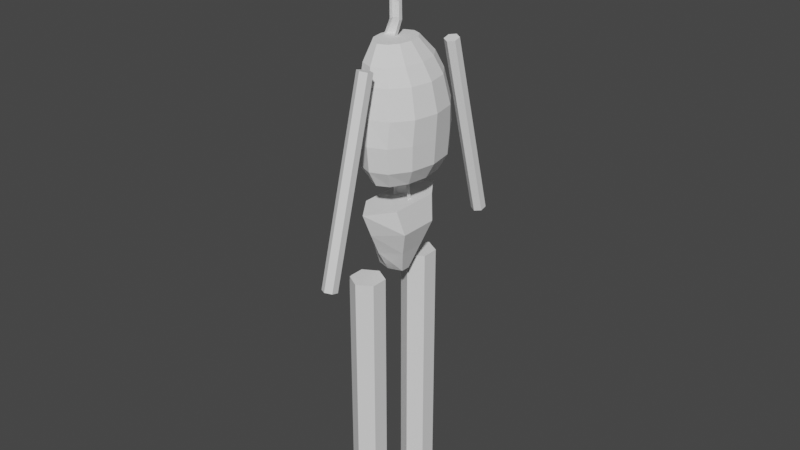 # Source: skeleton.blend  (saved by Blender 3.3.6; exported with 4.5.12 LTS)
import bpy
from mathutils import Matrix  # noqa: F401  (used for matrix-valued properties, if any)

bpy.ops.wm.read_factory_settings(use_empty=True)
scene = bpy.context.scene
scene.name = 'Scene'

# ---- collections
col_collection = bpy.data.collections.new('Collection'); scene.collection.children.link(col_collection)

# ---- world
world_world = bpy.data.worlds.new('World'); scene.world = world_world
world_world.use_nodes = True; world_world.node_tree.nodes.clear()
_N = world_world.node_tree.nodes; _L = world_world.node_tree.links
n0 = _N.new('ShaderNodeOutputWorld'); n0.name = 'World Output'; n0.location = (300, 300)
n1 = _N.new('ShaderNodeBackground'); n1.name = 'Background'; n1.location = (10, 300)
n1.inputs[0].default_value = (0.05088, 0.05088, 0.05088, 1.0)
_L.new(n1.outputs[0], n0.inputs[0])
n0.is_active_output = True
world_world.color = (0.05088, 0.05088, 0.05088)
world_world.use_sun_shadow = False
world_world.sun_shadow_jitter_overblur = 0.0

# ---- meshes
me_cylinder_002 = bpy.data.meshes.new('Cylinder.002')
me_cylinder_002.from_pydata([(-0.05125, 0.5216, -0.5388), (-0.1999, 0.3149, 1.0), (0.09339, 0.4517, -0.5388), (-0.09262, 0.2727, 1.0), (0.1993, 0.2608, -0.5388), (-0.01411, 0.1574, 1.0), (0.238, -2.198e-08, -0.5388), (0.01462, -2.21e-09, 1.0), (0.1993, -0.2608, -0.5388), (-0.01411, -0.1574, 1.0), (0.09339, -0.4517, -0.5388), (-0.09262, -0.2727, 1.0), (-0.05125, -0.5216, -0.5388), (-0.1999, -0.3149, 1.0), (-0.1959, -0.4517, -0.5388), (-0.3071, -0.2727, 1.0), (-0.3018, -0.2608, -0.5388), (-0.3856, -0.1574, 1.0), (-0.3405, -2.198e-08, -0.5388), (-0.4143, -2.21e-09, 1.0), (-0.3018, 0.2608, -0.5388), (-0.3856, 0.1574, 1.0), (-0.1959, 0.4517, -0.5388), (-0.3071, 0.2727, 1.0), (-0.06149, 0.6254, -0.3438), (-0.06662, 0.6133, 0.2612), (-0.1025, 0.5487, 0.6048), (-0.1486, 0.4846, 0.7999), (0.01522, 0.4196, 0.7999), (0.09865, 0.4752, 0.6048), (0.1588, 0.5312, 0.2612), (0.1429, 0.5416, -0.3438), (0.1351, 0.2423, 0.7999), (0.2459, 0.2744, 0.6048), (0.3238, 0.3067, 0.2612), (0.2926, 0.3127, -0.3438), (0.179, -4.704e-09, 0.7999), (0.2998, -2.012e-09, 0.6048), (0.3841, -3.129e-09, 0.2612), (0.3474, -6.468e-09, -0.3438), (0.1351, -0.2423, 0.7999), (0.2459, -0.2744, 0.6048), (0.3238, -0.3067, 0.2612), (0.2926, -0.3127, -0.3438), (0.01522, -0.4196, 0.7999), (0.09865, -0.4752, 0.6048), (0.1588, -0.5312, 0.2612), (0.1429, -0.5416, -0.3438), (-0.1486, -0.4846, 0.7999), (-0.1025, -0.5487, 0.6048), (-0.06662, -0.6133, 0.2612), (-0.06149, -0.6254, -0.3438), (-0.3124, -0.4196, 0.7999), (-0.3036, -0.4752, 0.6048), (-0.292, -0.5312, 0.2612), (-0.2659, -0.5416, -0.3438), (-0.4324, -0.2423, 0.7999), (-0.4509, -0.2744, 0.6048), (-0.457, -0.3067, 0.2612), (-0.4156, -0.3127, -0.3438), (-0.4763, -4.704e-09, 0.7999), (-0.5048, -2.012e-09, 0.6048), (-0.5174, -3.129e-09, 0.2612), (-0.4704, -6.468e-09, -0.3438), (-0.4324, 0.2423, 0.7999), (-0.4509, 0.2744, 0.6048), (-0.457, 0.3067, 0.2612), (-0.4156, 0.3127, -0.3438), (-0.3124, 0.4196, 0.7999), (-0.3036, 0.4752, 0.6048), (-0.292, 0.5312, 0.2612), (-0.2659, 0.5416, -0.3438), (-0.06406, 0.6521, -0.04128), (0.1509, 0.5648, -0.04128), (0.3082, 0.3261, -0.04128), (0.3658, -5.052e-09, -0.04128), (0.3082, -0.3261, -0.04128), (0.1509, -0.5648, -0.04128), (-0.06406, -0.6521, -0.04128), (-0.279, -0.5648, -0.04128), (-0.4363, -0.3261, -0.04128), (-0.4939, -5.052e-09, -0.04128), (-0.4363, 0.3261, -0.04128), (-0.279, 0.5648, -0.04128)], [], [(27, 1, 3, 28), (28, 3, 5, 32), (32, 5, 7, 36), (36, 7, 9, 40), (40, 9, 11, 44), (44, 11, 13, 48), (48, 13, 15, 52), (52, 15, 17, 56), (56, 17, 19, 60), (60, 19, 21, 64), (3, 1, 23, 21, 19, 17, 15, 13, 11, 9, 7, 5), (64, 21, 23, 68), (68, 23, 1, 27), (0, 2, 4, 6, 8, 10, 12, 14, 16, 18, 20, 22), (22, 71, 24, 0), (83, 70, 25, 72), (70, 69, 26, 25), (69, 68, 27, 26), (20, 67, 71, 22), (82, 66, 70, 83), (66, 65, 69, 70), (65, 64, 68, 69), (18, 63, 67, 20), (81, 62, 66, 82), (62, 61, 65, 66), (61, 60, 64, 65), (16, 59, 63, 18), (80, 58, 62, 81), (58, 57, 61, 62), (57, 56, 60, 61), (14, 55, 59, 16), (79, 54, 58, 80), (54, 53, 57, 58), (53, 52, 56, 57), (12, 51, 55, 14), (78, 50, 54, 79), (50, 49, 53, 54), (49, 48, 52, 53), (10, 47, 51, 12), (77, 46, 50, 78), (46, 45, 49, 50), (45, 44, 48, 49), (8, 43, 47, 10), (76, 42, 46, 77), (42, 41, 45, 46), (41, 40, 44, 45), (6, 39, 43, 8), (75, 38, 42, 76), (38, 37, 41, 42), (37, 36, 40, 41), (4, 35, 39, 6), (74, 34, 38, 75), (34, 33, 37, 38), (33, 32, 36, 37), (2, 31, 35, 4), (73, 30, 34, 74), (30, 29, 33, 34), (29, 28, 32, 33), (0, 24, 31, 2), (72, 25, 30, 73), (25, 26, 29, 30), (26, 27, 28, 29), (66, 70, 25, 30, 34, 38, 42, 46, 50, 54, 58, 62), (24, 72, 73, 31), (31, 73, 74, 35), (35, 74, 75, 39), (39, 75, 76, 43), (43, 76, 77, 47), (47, 77, 78, 51), (51, 78, 79, 55), (55, 79, 80, 59), (59, 80, 81, 63), (63, 81, 82, 67), (67, 82, 83, 71), (71, 83, 72, 24)])
_uv = me_cylinder_002.uv_layers.new(name='UVMap')
_uv.uv.foreach_set('vector', [1.0, 0.9, 1.0, 1.0, 0.9167, 1.0, 0.9167, 0.9, 0.9167, 0.9, 0.9167, 1.0, 0.8333, 1.0, 0.8333, 0.9, 0.8333, 0.9, 0.8333, 1.0, 0.75, 1.0, 0.75, 0.9, 0.75, 0.9, 0.75, 1.0, 0.6667, 1.0, 0.6667, 0.9, 0.6667, 0.9, 0.6667, 1.0, 0.5833, 1.0, 0.5833, 0.9, 0.5833, 0.9, 0.5833, 1.0, 0.5, 1.0, 0.5, 0.9, 0.5, 0.9, 0.5, 1.0, 0.4167, 1.0, 0.4167, 0.9, 0.4167, 0.9, 0.4167, 1.0, 0.3333, 1.0, 0.3333, 0.9, 0.3333, 0.9, 0.3333, 1.0, 0.25, 1.0, 0.25, 0.9, 0.25, 0.9, 0.25, 1.0, 0.1667, 1.0, 0.1667, 0.9, 0.37, 0.4578, 0.25, 0.49, 0.13, 0.4578, 0.04215, 0.37, 0.01, 0.25, 0.04215, 0.13, 0.13, 0.04215, 0.25, 0.01, 0.37, 0.04215, 0.4578, 0.13, 0.49, 0.25, 0.4578, 0.37, 0.1667, 0.9, 0.1667, 1.0, 0.08333, 1.0, 0.08333, 0.9, 0.08333, 0.9, 0.08333, 1.0, 7.451e-08, 1.0, 7.451e-08, 0.9, 0.75, 0.49, 0.87, 0.4578, 0.9578, 0.37, 0.99, 0.25, 0.9578, 0.13, 0.87, 0.04215, 0.75, 0.01, 0.63, 0.04215, 0.5422, 0.13, 0.51, 0.25, 0.5422, 0.37, 0.63, 0.4578, 0.08333, 0.5, 0.08333, 0.6, 7.451e-08, 0.6, 7.451e-08, 0.5, 0.08333, 0.65, 0.08333, 0.7, 7.451e-08, 0.7, 7.451e-08, 0.65, 0.08333, 0.7, 0.08333, 0.8, 7.451e-08, 0.8, 7.451e-08, 0.7, 0.08333, 0.8, 0.08333, 0.9, 7.451e-08, 0.9, 7.451e-08, 0.8, 0.1667, 0.5, 0.1667, 0.6, 0.08333, 0.6, 0.08333, 0.5, 0.1667, 0.65, 0.1667, 0.7, 0.08333, 0.7, 0.08333, 0.65, 0.1667, 0.7, 0.1667, 0.8, 0.08333, 0.8, 0.08333, 0.7, 0.1667, 0.8, 0.1667, 0.9, 0.08333, 0.9, 0.08333, 0.8, 0.25, 0.5, 0.25, 0.6, 0.1667, 0.6, 0.1667, 0.5, 0.25, 0.65, 0.25, 0.7, 0.1667, 0.7, 0.1667, 0.65, 0.25, 0.7, 0.25, 0.8, 0.1667, 0.8, 0.1667, 0.7, 0.25, 0.8, 0.25, 0.9, 0.1667, 0.9, 0.1667, 0.8, 0.3333, 0.5, 0.3333, 0.6, 0.25, 0.6, 0.25, 0.5, 0.3333, 0.65, 0.3333, 0.7, 0.25, 0.7, 0.25, 0.65, 0.3333, 0.7, 0.3333, 0.8, 0.25, 0.8, 0.25, 0.7, 0.3333, 0.8, 0.3333, 0.9, 0.25, 0.9, 0.25, 0.8, 0.4167, 0.5, 0.4167, 0.6, 0.3333, 0.6, 0.3333, 0.5, 0.4167, 0.65, 0.4167, 0.7, 0.3333, 0.7, 0.3333, 0.65, 0.4167, 0.7, 0.4167, 0.8, 0.3333, 0.8, 0.3333, 0.7, 0.4167, 0.8, 0.4167, 0.9, 0.3333, 0.9, 0.3333, 0.8, 0.5, 0.5, 0.5, 0.6, 0.4167, 0.6, 0.4167, 0.5, 0.5, 0.65, 0.5, 0.7, 0.4167, 0.7, 0.4167, 0.65, 0.5, 0.7, 0.5, 0.8, 0.4167, 0.8, 0.4167, 0.7, 0.5, 0.8, 0.5, 0.9, 0.4167, 0.9, 0.4167, 0.8, 0.5833, 0.5, 0.5833, 0.6, 0.5, 0.6, 0.5, 0.5, 0.5833, 0.65, 0.5833, 0.7, 0.5, 0.7, 0.5, 0.65, 0.5833, 0.7, 0.5833, 0.8, 0.5, 0.8, 0.5, 0.7, 0.5833, 0.8, 0.5833, 0.9, 0.5, 0.9, 0.5, 0.8, 0.6667, 0.5, 0.6667, 0.6, 0.5833, 0.6, 0.5833, 0.5, 0.6667, 0.65, 0.6667, 0.7, 0.5833, 0.7, 0.5833, 0.65, 0.6667, 0.7, 0.6667, 0.8, 0.5833, 0.8, 0.5833, 0.7, 0.6667, 0.8, 0.6667, 0.9, 0.5833, 0.9, 0.5833, 0.8, 0.75, 0.5, 0.75, 0.6, 0.6667, 0.6, 0.6667, 0.5, 0.75, 0.65, 0.75, 0.7, 0.6667, 0.7, 0.6667, 0.65, 0.75, 0.7, 0.75, 0.8, 0.6667, 0.8, 0.6667, 0.7, 0.75, 0.8, 0.75, 0.9, 0.6667, 0.9, 0.6667, 0.8, 0.8333, 0.5, 0.8333, 0.6, 0.75, 0.6, 0.75, 0.5, 0.8333, 0.65, 0.8333, 0.7, 0.75, 0.7, 0.75, 0.65, 0.8333, 0.7, 0.8333, 0.8, 0.75, 0.8, 0.75, 0.7, 0.8333, 0.8, 0.8333, 0.9, 0.75, 0.9, 0.75, 0.8, 0.9167, 0.5, 0.9167, 0.6, 0.8333, 0.6, 0.8333, 0.5, 0.9167, 0.65, 0.9167, 0.7, 0.8333, 0.7, 0.8333, 0.65, 0.9167, 0.7, 0.9167, 0.8, 0.8333, 0.8, 0.8333, 0.7, 0.9167, 0.8, 0.9167, 0.9, 0.8333, 0.9, 0.8333, 0.8, 1.0, 0.5, 1.0, 0.6, 0.9167, 0.6, 0.9167, 0.5, 1.0, 0.65, 1.0, 0.7, 0.9167, 0.7, 0.9167, 0.65, 1.0, 0.7, 1.0, 0.8, 0.9167, 0.8, 0.9167, 0.7, 1.0, 0.8, 1.0, 0.9, 0.9167, 0.9, 0.9167, 0.8, 0.0, 0.0, 0.0, 0.0, 0.0, 0.0, 0.0, 0.0, 0.0, 0.0, 0.0, 0.0, 0.0, 0.0, 0.0, 0.0, 0.0, 0.0, 0.0, 0.0, 0.0, 0.0, 0.0, 0.0, 1.0, 0.6, 1.0, 0.65, 0.9167, 0.65, 0.9167, 0.6, 0.9167, 0.6, 0.9167, 0.65, 0.8333, 0.65, 0.8333, 0.6, 0.8333, 0.6, 0.8333, 0.65, 0.75, 0.65, 0.75, 0.6, 0.75, 0.6, 0.75, 0.65, 0.6667, 0.65, 0.6667, 0.6, 0.6667, 0.6, 0.6667, 0.65, 0.5833, 0.65, 0.5833, 0.6, 0.5833, 0.6, 0.5833, 0.65, 0.5, 0.65, 0.5, 0.6, 0.5, 0.6, 0.5, 0.65, 0.4167, 0.65, 0.4167, 0.6, 0.4167, 0.6, 0.4167, 0.65, 0.3333, 0.65, 0.3333, 0.6, 0.3333, 0.6, 0.3333, 0.65, 0.25, 0.65, 0.25, 0.6, 0.25, 0.6, 0.25, 0.65, 0.1667, 0.65, 0.1667, 0.6, 0.1667, 0.6, 0.1667, 0.65, 0.08333, 0.65, 0.08333, 0.6, 0.08333, 0.6, 0.08333, 0.65, 7.451e-08, 0.65, 7.451e-08, 0.6])
me_cylinder_002.update()
me_icosphere = bpy.data.meshes.new('Icosphere')
me_icosphere.from_pydata([(0.0, 0.0, -1.0), (0.7236, -0.5257, -0.4472), (-0.2764, -0.8506, -0.4472), (-0.8944, 0.0, -0.4472), (-0.2764, 0.8506, -0.4472), (0.7236, 0.5257, -0.4472), (0.2764, -0.8506, 0.4472), (-0.7236, -0.5257, 0.4472), (-0.7236, 0.5257, 0.4472), (0.2764, 0.8506, 0.4472), (0.8944, 0.0, 0.4472), (0.0, 0.0, 1.0), (-0.1625, -0.5, -0.8507), (0.4253, -0.309, -0.8507), (0.2629, -0.809, -0.5257), (0.8506, 0.0, -0.5257), (0.4253, 0.309, -0.8507), (-0.5257, 0.0, -0.8507), (-0.6882, -0.5, -0.5257), (-0.1625, 0.5, -0.8507), (-0.6882, 0.5, -0.5257), (0.2629, 0.809, -0.5257), (0.9511, -0.309, 0.0), (0.9511, 0.309, 0.0), (0.0, -1.0, 0.0), (0.5878, -0.809, 0.0), (-0.9511, -0.309, 0.0), (-0.5878, -0.809, 0.0), (-0.5878, 0.809, 0.0), (-0.9511, 0.309, 0.0), (0.5878, 0.809, 0.0), (0.0, 1.0, 0.0), (0.6882, -0.5, 0.5257), (-0.2629, -0.809, 0.5257), (-0.8506, 0.0, 0.5257), (-0.2629, 0.809, 0.5257), (0.6882, 0.5, 0.5257), (0.1625, -0.5, 0.8507), (0.5257, 0.0, 0.8507), (-0.4253, -0.309, 0.8507), (-0.4253, 0.309, 0.8507), (0.1625, 0.5, 0.8507)], [], [(0, 13, 12), (1, 13, 15), (0, 12, 17), (0, 17, 19), (0, 19, 16), (1, 15, 22), (2, 14, 24), (3, 18, 26), (4, 20, 28), (5, 21, 30), (1, 22, 25), (2, 24, 27), (3, 26, 29), (4, 28, 31), (5, 30, 23), (6, 32, 37), (7, 33, 39), (8, 34, 40), (9, 35, 41), (10, 36, 38), (38, 41, 11), (38, 36, 41), (36, 9, 41), (41, 40, 11), (41, 35, 40), (35, 8, 40), (40, 39, 11), (40, 34, 39), (34, 7, 39), (39, 37, 11), (39, 33, 37), (33, 6, 37), (37, 38, 11), (37, 32, 38), (32, 10, 38), (23, 36, 10), (23, 30, 36), (30, 9, 36), (31, 35, 9), (31, 28, 35), (28, 8, 35), (29, 34, 8), (29, 26, 34), (26, 7, 34), (27, 33, 7), (27, 24, 33), (24, 6, 33), (25, 32, 6), (25, 22, 32), (22, 10, 32), (30, 31, 9), (30, 21, 31), (21, 4, 31), (28, 29, 8), (28, 20, 29), (20, 3, 29), (26, 27, 7), (26, 18, 27), (18, 2, 27), (24, 25, 6), (24, 14, 25), (14, 1, 25), (22, 23, 10), (22, 15, 23), (15, 5, 23), (16, 21, 5), (16, 19, 21), (19, 4, 21), (19, 20, 4), (19, 17, 20), (17, 3, 20), (17, 18, 3), (17, 12, 18), (12, 2, 18), (15, 16, 5), (15, 13, 16), (13, 0, 16), (12, 14, 2), (12, 13, 14), (13, 1, 14)])
_uv = me_icosphere.uv_layers.new(name='UVMap')
_uv.uv.foreach_set('vector', [0.1818, 0.0, 0.2273, 0.07873, 0.1364, 0.07873, 0.2727, 0.1575, 0.3182, 0.07873, 0.3636, 0.1575, 0.9091, 0.0, 0.9545, 0.07873, 0.8636, 0.07873, 0.7273, 0.0, 0.7727, 0.07873, 0.6818, 0.07873, 0.5455, 0.0, 0.5909, 0.07873, 0.5, 0.07873, 0.2727, 0.1575, 0.3636, 0.1575, 0.3182, 0.2362, 0.09091, 0.1575, 0.1818, 0.1575, 0.1364, 0.2362, 0.8182, 0.1575, 0.9091, 0.1575, 0.8636, 0.2362, 0.6364, 0.1575, 0.7273, 0.1575, 0.6818, 0.2362, 0.4545, 0.1575, 0.5455, 0.1575, 0.5, 0.2362, 0.2727, 0.1575, 0.3182, 0.2362, 0.2273, 0.2362, 0.09091, 0.1575, 0.1364, 0.2362, 0.04546, 0.2362, 0.8182, 0.1575, 0.8636, 0.2362, 0.7727, 0.2362, 0.6364, 0.1575, 0.6818, 0.2362, 0.5909, 0.2362, 0.4545, 0.1575, 0.5, 0.2362, 0.4091, 0.2362, 0.1818, 0.3149, 0.2727, 0.3149, 0.2273, 0.3937, 0.0, 0.3149, 0.09091, 0.3149, 0.04546, 0.3937, 0.7273, 0.3149, 0.8182, 0.3149, 0.7727, 0.3937, 0.5455, 0.3149, 0.6364, 0.3149, 0.5909, 0.3937, 0.3636, 0.3149, 0.4545, 0.3149, 0.4091, 0.3937, 0.4091, 0.3937, 0.5, 0.3937, 0.4545, 0.4724, 0.4091, 0.3937, 0.4545, 0.3149, 0.5, 0.3937, 0.4545, 0.3149, 0.5455, 0.3149, 0.5, 0.3937, 0.5909, 0.3937, 0.6818, 0.3937, 0.6364, 0.4724, 0.5909, 0.3937, 0.6364, 0.3149, 0.6818, 0.3937, 0.6364, 0.3149, 0.7273, 0.3149, 0.6818, 0.3937, 0.7727, 0.3937, 0.8636, 0.3937, 0.8182, 0.4724, 0.7727, 0.3937, 0.8182, 0.3149, 0.8636, 0.3937, 0.8182, 0.3149, 0.9091, 0.3149, 0.8636, 0.3937, 0.04546, 0.3937, 0.1364, 0.3937, 0.09091, 0.4724, 0.04546, 0.3937, 0.09091, 0.3149, 0.1364, 0.3937, 0.09091, 0.3149, 0.1818, 0.3149, 0.1364, 0.3937, 0.2273, 0.3937, 0.3182, 0.3937, 0.2727, 0.4724, 0.2273, 0.3937, 0.2727, 0.3149, 0.3182, 0.3937, 0.2727, 0.3149, 0.3636, 0.3149, 0.3182, 0.3937, 0.4091, 0.2362, 0.4545, 0.3149, 0.3636, 0.3149, 0.4091, 0.2362, 0.5, 0.2362, 0.4545, 0.3149, 0.5, 0.2362, 0.5455, 0.3149, 0.4545, 0.3149, 0.5909, 0.2362, 0.6364, 0.3149, 0.5455, 0.3149, 0.5909, 0.2362, 0.6818, 0.2362, 0.6364, 0.3149, 0.6818, 0.2362, 0.7273, 0.3149, 0.6364, 0.3149, 0.7727, 0.2362, 0.8182, 0.3149, 0.7273, 0.3149, 0.7727, 0.2362, 0.8636, 0.2362, 0.8182, 0.3149, 0.8636, 0.2362, 0.9091, 0.3149, 0.8182, 0.3149, 0.04546, 0.2362, 0.09091, 0.3149, 0.0, 0.3149, 0.04546, 0.2362, 0.1364, 0.2362, 0.09091, 0.3149, 0.1364, 0.2362, 0.1818, 0.3149, 0.09091, 0.3149, 0.2273, 0.2362, 0.2727, 0.3149, 0.1818, 0.3149, 0.2273, 0.2362, 0.3182, 0.2362, 0.2727, 0.3149, 0.3182, 0.2362, 0.3636, 0.3149, 0.2727, 0.3149, 0.5, 0.2362, 0.5909, 0.2362, 0.5455, 0.3149, 0.5, 0.2362, 0.5455, 0.1575, 0.5909, 0.2362, 0.5455, 0.1575, 0.6364, 0.1575, 0.5909, 0.2362, 0.6818, 0.2362, 0.7727, 0.2362, 0.7273, 0.3149, 0.6818, 0.2362, 0.7273, 0.1575, 0.7727, 0.2362, 0.7273, 0.1575, 0.8182, 0.1575, 0.7727, 0.2362, 0.8636, 0.2362, 0.9545, 0.2362, 0.9091, 0.3149, 0.8636, 0.2362, 0.9091, 0.1575, 0.9545, 0.2362, 0.9091, 0.1575, 1.0, 0.1575, 0.9545, 0.2362, 0.1364, 0.2362, 0.2273, 0.2362, 0.1818, 0.3149, 0.1364, 0.2362, 0.1818, 0.1575, 0.2273, 0.2362, 0.1818, 0.1575, 0.2727, 0.1575, 0.2273, 0.2362, 0.3182, 0.2362, 0.4091, 0.2362, 0.3636, 0.3149, 0.3182, 0.2362, 0.3636, 0.1575, 0.4091, 0.2362, 0.3636, 0.1575, 0.4545, 0.1575, 0.4091, 0.2362, 0.5, 0.07873, 0.5455, 0.1575, 0.4545, 0.1575, 0.5, 0.07873, 0.5909, 0.07873, 0.5455, 0.1575, 0.5909, 0.07873, 0.6364, 0.1575, 0.5455, 0.1575, 0.6818, 0.07873, 0.7273, 0.1575, 0.6364, 0.1575, 0.6818, 0.07873, 0.7727, 0.07873, 0.7273, 0.1575, 0.7727, 0.07873, 0.8182, 0.1575, 0.7273, 0.1575, 0.8636, 0.07873, 0.9091, 0.1575, 0.8182, 0.1575, 0.8636, 0.07873, 0.9545, 0.07873, 0.9091, 0.1575, 0.9545, 0.07873, 1.0, 0.1575, 0.9091, 0.1575, 0.3636, 0.1575, 0.4091, 0.07873, 0.4545, 0.1575, 0.3636, 0.1575, 0.3182, 0.07873, 0.4091, 0.07873, 0.3182, 0.07873, 0.3636, 0.0, 0.4091, 0.07873, 0.1364, 0.07873, 0.1818, 0.1575, 0.09091, 0.1575, 0.1364, 0.07873, 0.2273, 0.07873, 0.1818, 0.1575, 0.2273, 0.07873, 0.2727, 0.1575, 0.1818, 0.1575])
me_icosphere.update()
me_cylinder_004 = bpy.data.meshes.new('Cylinder.004')
me_cylinder_004.from_pydata([(-0.2337, 0.1165, 0.08752), (-0.1537, 0.6348, 1.004), (-0.05748, 0.05827, 0.08752), (0.07443, 0.3174, 1.004), (-0.05748, -0.05827, 0.08752), (0.07443, -0.3174, 1.004), (-0.2337, -0.1165, 0.08752), (-0.1537, -0.6348, 1.004), (-0.4099, -0.05827, 0.08752), (-0.3819, -0.3174, 1.004), (-0.4099, 0.05827, 0.08752), (-0.3819, 0.3174, 1.004), (-0.1906, 0.3275, 0.3929), (-0.1537, 0.4982, 0.6983), (0.1386, 0.2491, 0.6983), (0.03683, 0.1638, 0.3929), (0.1386, -0.2491, 0.6983), (0.03683, -0.1638, 0.3929), (-0.1537, -0.4982, 0.6983), (-0.1906, -0.3275, 0.3929), (-0.4461, -0.2491, 0.6983), (-0.4181, -0.1638, 0.3929), (-0.4461, 0.2491, 0.6983), (-0.4181, 0.1638, 0.3929)], [], [(13, 1, 3, 14), (14, 3, 5, 16), (16, 5, 7, 18), (18, 7, 9, 20), (3, 1, 11, 9, 7, 5), (20, 9, 11, 22), (22, 11, 1, 13), (0, 2, 4, 6, 8, 10), (10, 23, 12, 0), (23, 22, 13, 12), (8, 21, 23, 10), (21, 20, 22, 23), (6, 19, 21, 8), (19, 18, 20, 21), (4, 17, 19, 6), (17, 16, 18, 19), (2, 15, 17, 4), (15, 14, 16, 17), (0, 12, 15, 2), (12, 13, 14, 15)])
_uv = me_cylinder_004.uv_layers.new(name='UVMap')
_uv.uv.foreach_set('vector', [1.0, 0.8333, 1.0, 1.0, 0.8333, 1.0, 0.8333, 0.8333, 0.8333, 0.8333, 0.8333, 1.0, 0.6667, 1.0, 0.6667, 0.8333, 0.6667, 0.8333, 0.6667, 1.0, 0.5, 1.0, 0.5, 0.8333, 0.5, 0.8333, 0.5, 1.0, 0.3333, 1.0, 0.3333, 0.8333, 0.4578, 0.37, 0.25, 0.49, 0.04215, 0.37, 0.04215, 0.13, 0.25, 0.01, 0.4578, 0.13, 0.3333, 0.8333, 0.3333, 1.0, 0.1667, 1.0, 0.1667, 0.8333, 0.1667, 0.8333, 0.1667, 1.0, -8.941e-08, 1.0, -8.941e-08, 0.8333, 0.75, 0.49, 0.9578, 0.37, 0.9578, 0.13, 0.75, 0.01, 0.5422, 0.13, 0.5422, 0.37, 0.1667, 0.5, 0.1667, 0.6667, -8.941e-08, 0.6667, -8.941e-08, 0.5, 0.1667, 0.6667, 0.1667, 0.8333, -8.941e-08, 0.8333, -8.941e-08, 0.6667, 0.3333, 0.5, 0.3333, 0.6667, 0.1667, 0.6667, 0.1667, 0.5, 0.3333, 0.6667, 0.3333, 0.8333, 0.1667, 0.8333, 0.1667, 0.6667, 0.5, 0.5, 0.5, 0.6667, 0.3333, 0.6667, 0.3333, 0.5, 0.5, 0.6667, 0.5, 0.8333, 0.3333, 0.8333, 0.3333, 0.6667, 0.6667, 0.5, 0.6667, 0.6667, 0.5, 0.6667, 0.5, 0.5, 0.6667, 0.6667, 0.6667, 0.8333, 0.5, 0.8333, 0.5, 0.6667, 0.8333, 0.5, 0.8333, 0.6667, 0.6667, 0.6667, 0.6667, 0.5, 0.8333, 0.6667, 0.8333, 0.8333, 0.6667, 0.8333, 0.6667, 0.6667, 1.0, 0.5, 1.0, 0.6667, 0.8333, 0.6667, 0.8333, 0.5, 1.0, 0.6667, 1.0, 0.8333, 0.8333, 0.8333, 0.8333, 0.6667])
me_cylinder_004.update()
me_cylinder_005 = bpy.data.meshes.new('Cylinder.005')
me_cylinder_005.from_pydata([(0.0, 1.0, -1.0), (0.0, 1.0, 1.0), (0.866, 0.5, -1.0), (0.866, 0.5, 1.0), (0.866, -0.5, -1.0), (0.866, -0.5, 1.0), (0.0, -1.0, -1.0), (0.0, -1.0, 1.0), (-0.866, -0.5, -1.0), (-0.866, -0.5, 1.0), (-0.866, 0.5, -1.0), (-0.866, 0.5, 1.0)], [], [(0, 1, 3, 2), (2, 3, 5, 4), (4, 5, 7, 6), (6, 7, 9, 8), (3, 1, 11, 9, 7, 5), (8, 9, 11, 10), (10, 11, 1, 0), (0, 2, 4, 6, 8, 10)])
_uv = me_cylinder_005.uv_layers.new(name='UVMap')
_uv.uv.foreach_set('vector', [1.0, 0.5, 1.0, 1.0, 0.8333, 1.0, 0.8333, 0.5, 0.8333, 0.5, 0.8333, 1.0, 0.6667, 1.0, 0.6667, 0.5, 0.6667, 0.5, 0.6667, 1.0, 0.5, 1.0, 0.5, 0.5, 0.5, 0.5, 0.5, 1.0, 0.3333, 1.0, 0.3333, 0.5, 0.4578, 0.37, 0.25, 0.49, 0.04215, 0.37, 0.04215, 0.13, 0.25, 0.01, 0.4578, 0.13, 0.3333, 0.5, 0.3333, 1.0, 0.1667, 1.0, 0.1667, 0.5, 0.1667, 0.5, 0.1667, 1.0, -8.941e-08, 1.0, -8.941e-08, 0.5, 0.75, 0.49, 0.9578, 0.37, 0.9578, 0.13, 0.75, 0.01, 0.5422, 0.13, 0.5422, 0.37])
me_cylinder_005.update()
me_cylinder_006 = bpy.data.meshes.new('Cylinder.006')
me_cylinder_006.from_pydata([(0.0, 1.0, -1.0), (0.0, 1.0, 1.0), (0.866, 0.5, -1.0), (0.866, 0.5, 1.0), (0.866, -0.5, -1.0), (0.866, -0.5, 1.0), (0.0, -1.0, -1.0), (0.0, -1.0, 1.0), (-0.866, -0.5, -1.0), (-0.866, -0.5, 1.0), (-0.866, 0.5, -1.0), (-0.866, 0.5, 1.0)], [], [(0, 1, 3, 2), (2, 3, 5, 4), (4, 5, 7, 6), (6, 7, 9, 8), (3, 1, 11, 9, 7, 5), (8, 9, 11, 10), (10, 11, 1, 0), (0, 2, 4, 6, 8, 10)])
_uv = me_cylinder_006.uv_layers.new(name='UVMap')
_uv.uv.foreach_set('vector', [1.0, 0.5, 1.0, 1.0, 0.8333, 1.0, 0.8333, 0.5, 0.8333, 0.5, 0.8333, 1.0, 0.6667, 1.0, 0.6667, 0.5, 0.6667, 0.5, 0.6667, 1.0, 0.5, 1.0, 0.5, 0.5, 0.5, 0.5, 0.5, 1.0, 0.3333, 1.0, 0.3333, 0.5, 0.4578, 0.37, 0.25, 0.49, 0.04215, 0.37, 0.04215, 0.13, 0.25, 0.01, 0.4578, 0.13, 0.3333, 0.5, 0.3333, 1.0, 0.1667, 1.0, 0.1667, 0.5, 0.1667, 0.5, 0.1667, 1.0, -8.941e-08, 1.0, -8.941e-08, 0.5, 0.75, 0.49, 0.9578, 0.37, 0.9578, 0.13, 0.75, 0.01, 0.5422, 0.13, 0.5422, 0.37])
me_cylinder_006.update()
me_cylinder_007 = bpy.data.meshes.new('Cylinder.007')
me_cylinder_007.from_pydata([(0.0, 1.0, -11.81), (0.0, 1.0, 2.882), (0.866, 0.5, -11.81), (0.866, 0.5, 2.882), (0.866, -0.5, -11.81), (0.866, -0.5, 2.882), (0.0, -1.0, -11.81), (0.0, -1.0, 2.882), (-0.866, -0.5, -11.81), (-0.866, -0.5, 2.882), (-0.866, 0.5, -11.81), (-0.866, 0.5, 2.882)], [], [(0, 1, 3, 2), (2, 3, 5, 4), (4, 5, 7, 6), (6, 7, 9, 8), (3, 1, 11, 9, 7, 5), (8, 9, 11, 10), (10, 11, 1, 0), (0, 2, 4, 6, 8, 10)])
_uv = me_cylinder_007.uv_layers.new(name='UVMap')
_uv.uv.foreach_set('vector', [1.0, 0.5, 1.0, 1.0, 0.8333, 1.0, 0.8333, 0.5, 0.8333, 0.5, 0.8333, 1.0, 0.6667, 1.0, 0.6667, 0.5, 0.6667, 0.5, 0.6667, 1.0, 0.5, 1.0, 0.5, 0.5, 0.5, 0.5, 0.5, 1.0, 0.3333, 1.0, 0.3333, 0.5, 0.4578, 0.37, 0.25, 0.49, 0.04215, 0.37, 0.04215, 0.13, 0.25, 0.01, 0.4578, 0.13, 0.3333, 0.5, 0.3333, 1.0, 0.1667, 1.0, 0.1667, 0.5, 0.1667, 0.5, 0.1667, 1.0, -8.941e-08, 1.0, -8.941e-08, 0.5, 0.75, 0.49, 0.9578, 0.37, 0.9578, 0.13, 0.75, 0.01, 0.5422, 0.13, 0.5422, 0.37])
me_cylinder_007.update()
me_cylinder_008 = bpy.data.meshes.new('Cylinder.008')
me_cylinder_008.from_pydata([(0.0, 1.0, -11.81), (0.0, 1.0, 2.882), (0.866, 0.5, -11.81), (0.866, 0.5, 2.882), (0.866, -0.5, -11.81), (0.866, -0.5, 2.882), (0.0, -1.0, -11.81), (0.0, -1.0, 2.882), (-0.866, -0.5, -11.81), (-0.866, -0.5, 2.882), (-0.866, 0.5, -11.81), (-0.866, 0.5, 2.882)], [], [(0, 1, 3, 2), (2, 3, 5, 4), (4, 5, 7, 6), (6, 7, 9, 8), (3, 1, 11, 9, 7, 5), (8, 9, 11, 10), (10, 11, 1, 0), (0, 2, 4, 6, 8, 10)])
_uv = me_cylinder_008.uv_layers.new(name='UVMap')
_uv.uv.foreach_set('vector', [1.0, 0.5, 1.0, 1.0, 0.8333, 1.0, 0.8333, 0.5, 0.8333, 0.5, 0.8333, 1.0, 0.6667, 1.0, 0.6667, 0.5, 0.6667, 0.5, 0.6667, 1.0, 0.5, 1.0, 0.5, 0.5, 0.5, 0.5, 0.5, 1.0, 0.3333, 1.0, 0.3333, 0.5, 0.4578, 0.37, 0.25, 0.49, 0.04215, 0.37, 0.04215, 0.13, 0.25, 0.01, 0.4578, 0.13, 0.3333, 0.5, 0.3333, 1.0, 0.1667, 1.0, 0.1667, 0.5, 0.1667, 0.5, 0.1667, 1.0, -8.941e-08, 1.0, -8.941e-08, 0.5, 0.75, 0.49, 0.9578, 0.37, 0.9578, 0.13, 0.75, 0.01, 0.5422, 0.13, 0.5422, 0.37])
me_cylinder_008.update()
me_cylinder_009 = bpy.data.meshes.new('Cylinder.009')
me_cylinder_009.from_pydata([(-1.033, 1.0, -4.545), (-1.851, 0.6702, 17.21), (-0.1668, 0.5, -4.545), (-1.27, 0.3351, 17.21), (-1.899, 0.5, -4.545), (-2.431, 0.3351, 17.21), (-1.291, 0.9486, -1.006), (-3.099, 0.7243, 2.03), (-3.658, 0.8182, 5.066), (-3.658, 0.7996, 8.06), (-2.969, 0.8077, 11.23), (-1.851, 0.8617, 14.18), (-1.305, 0.4309, 14.18), (-2.27, 0.4038, 11.23), (-2.966, 0.3998, 8.06), (-2.949, 0.4091, 5.066), (-2.233, 0.3621, 2.03), (-0.4696, 0.4743, -1.006), (-2.396, 0.4309, 14.18), (-3.669, 0.4038, 11.23), (-4.351, 0.3998, 8.06), (-4.367, 0.4091, 5.066), (-3.965, 0.3621, 2.03), (-2.113, 0.4743, -1.006), (-0.1668, 0.0, -4.545), (-1.27, 0.0, 17.21), (-0.4696, 0.0, -1.006), (-2.233, 0.0, 2.03), (-2.949, 0.0, 5.066), (-2.966, 0.0, 8.06), (-2.27, 0.0, 11.23), (-1.305, 0.0, 14.18), (-1.899, 0.0, -4.545), (-2.431, 0.0, 17.21), (-2.113, 0.0, -1.006), (-3.965, 0.0, 2.03), (-4.367, 0.0, 5.066), (-4.351, 0.0, 8.06), (-3.669, 0.0, 11.23), (-2.396, 0.0, 14.18)], [], [(11, 1, 3, 12), (39, 33, 5, 18), (18, 5, 1, 11), (4, 23, 6, 0), (23, 22, 7, 6), (22, 21, 8, 7), (21, 20, 9, 8), (20, 19, 10, 9), (19, 18, 11, 10), (32, 34, 23, 4), (34, 35, 22, 23), (35, 36, 21, 22), (36, 37, 20, 21), (37, 38, 19, 20), (38, 39, 18, 19), (0, 6, 17, 2), (6, 7, 16, 17), (7, 8, 15, 16), (8, 9, 14, 15), (9, 10, 13, 14), (10, 11, 12, 13), (13, 12, 31, 30), (14, 13, 30, 29), (15, 14, 29, 28), (16, 15, 28, 27), (17, 16, 27, 26), (2, 17, 26, 24), (12, 3, 25, 31), (0, 2, 24, 32, 4), (3, 1, 5, 33, 25)])
_uv = me_cylinder_009.uv_layers.new(name='UVMap')
_uv.uv.foreach_set('vector', [1.0, 0.9286, 1.0, 1.0, 0.8333, 1.0, 0.8333, 0.9286, 0.25, 0.9286, 0.25, 1.0, 0.1667, 1.0, 0.1667, 0.9286, 0.1667, 0.9286, 0.1667, 1.0, -8.941e-08, 1.0, -8.941e-08, 0.9286, 0.1667, 0.5, 0.1667, 0.5714, -8.941e-08, 0.5714, -8.941e-08, 0.5, 0.1667, 0.5714, 0.1667, 0.6429, -8.941e-08, 0.6429, -8.941e-08, 0.5714, 0.1667, 0.6429, 0.1667, 0.7143, -8.941e-08, 0.7143, -8.941e-08, 0.6429, 0.1667, 0.7143, 0.1667, 0.7857, -8.941e-08, 0.7857, -8.941e-08, 0.7143, 0.1667, 0.7857, 0.1667, 0.8571, -8.941e-08, 0.8571, -8.941e-08, 0.7857, 0.1667, 0.8571, 0.1667, 0.9286, -8.941e-08, 0.9286, -8.941e-08, 0.8571, 0.25, 0.5, 0.25, 0.5714, 0.1667, 0.5714, 0.1667, 0.5, 0.25, 0.5714, 0.25, 0.6429, 0.1667, 0.6429, 0.1667, 0.5714, 0.25, 0.6429, 0.25, 0.7143, 0.1667, 0.7143, 0.1667, 0.6429, 0.25, 0.7143, 0.25, 0.7857, 0.1667, 0.7857, 0.1667, 0.7143, 0.25, 0.7857, 0.25, 0.8571, 0.1667, 0.8571, 0.1667, 0.7857, 0.25, 0.8571, 0.25, 0.9286, 0.1667, 0.9286, 0.1667, 0.8571, 1.0, 0.5, 1.0, 0.5714, 0.8333, 0.5714, 0.8333, 0.5, 1.0, 0.5714, 1.0, 0.6429, 0.8333, 0.6429, 0.8333, 0.5714, 1.0, 0.6429, 1.0, 0.7143, 0.8333, 0.7143, 0.8333, 0.6429, 1.0, 0.7143, 1.0, 0.7857, 0.8333, 0.7857, 0.8333, 0.7143, 1.0, 0.7857, 1.0, 0.8571, 0.8333, 0.8571, 0.8333, 0.7857, 1.0, 0.8571, 1.0, 0.9286, 0.8333, 0.9286, 0.8333, 0.8571, 0.8333, 0.8571, 0.8333, 0.9286, 0.75, 0.9286, 0.75, 0.8571, 0.8333, 0.7857, 0.8333, 0.8571, 0.75, 0.8571, 0.75, 0.7857, 0.8333, 0.7143, 0.8333, 0.7857, 0.75, 0.7857, 0.75, 0.7143, 0.8333, 0.6429, 0.8333, 0.7143, 0.75, 0.7143, 0.75, 0.6429, 0.8333, 0.5714, 0.8333, 0.6429, 0.75, 0.6429, 0.75, 0.5714, 0.8333, 0.5, 0.8333, 0.5714, 0.75, 0.5714, 0.75, 0.5, 0.8333, 0.9286, 0.8333, 1.0, 0.75, 1.0, 0.75, 0.9286, -8.941e-08, 0.5, 0.8333, 0.5, 0.75, 0.5, 0.25, 0.5, 0.1667, 0.5, 0.8333, 1.0, -8.941e-08, 1.0, 0.1667, 1.0, 0.25, 1.0, 0.75, 1.0])
me_cylinder_009.update()

# ---- objects
ob_empty = bpy.data.objects.new('Empty', None)
ob_empty_001 = bpy.data.objects.new('Empty.001', None)
ob_cage_torse = bpy.data.objects.new('cage torse', me_cylinder_002)
ob_icosphere = bpy.data.objects.new('Icosphere', me_icosphere)
ob_bassin = bpy.data.objects.new('bassin', me_cylinder_004)
ob_bras_droit = bpy.data.objects.new('bras droit', me_cylinder_005)
ob_bras_gauche = bpy.data.objects.new('bras gauche', me_cylinder_006)
ob_jambe_droite = bpy.data.objects.new('jambe droite', me_cylinder_007)
ob_jambe_gauche = bpy.data.objects.new('jambe gauche', me_cylinder_008)
ob_cylinder = bpy.data.objects.new('Cylinder', me_cylinder_009)

# ---- transforms, parenting, visibility, modifiers, constraints
ob_empty.location = (-29.7, -5.617, 4.439)
ob_empty.rotation_euler = (1.571, 2.22e-16, 1.571)
ob_empty.scale = (3.0, 3.0, 3.0)
ob_empty.empty_display_type = 'IMAGE'
ob_empty.empty_display_size = 5.0
ob_empty_001.location = (-0.09407, -29.24, 4.439)
ob_empty_001.rotation_euler = (1.571, 2.22e-16, -3.142)
ob_empty_001.scale = (3.0, 3.0, 3.0)
ob_empty_001.empty_display_type = 'IMAGE'
ob_empty_001.empty_display_size = 5.0
ob_cage_torse.location = (0.0, 0.0, 5.876)
ob_icosphere.location = (-0.185, 0.0, 7.858)
ob_icosphere.scale = (0.5076, 0.3661, 0.4418)
ob_bassin.location = (0.0, 0.0, 3.971)
ob_bras_droit.location = (3.156e-17, -1.048, 5.559)
ob_bras_droit.rotation_euler = (-0.2618, 5.747e-17, 7.566e-18)
ob_bras_droit.scale = (0.09173, 0.09173, 1.212)
ob_bras_gauche.location = (3.156e-17, 1.048, 5.559)
ob_bras_gauche.rotation_euler = (0.2618, 5.747e-17, 7.566e-18)
ob_bras_gauche.scale = (0.09173, 0.09173, 1.212)
ob_jambe_droite.location = (-0.2423, -0.4709, 3.462)
ob_jambe_droite.scale = (0.2141, 0.2141, 0.2141)
ob_jambe_gauche.location = (-0.2423, 0.4709, 3.462)
ob_jambe_gauche.scale = (0.2141, 0.2141, 0.2141)
ob_cylinder.location = (0.0, 0.0, 5.376)
ob_cylinder.scale = (0.1191, 0.1191, 0.1191)

# ---- collection membership
col_collection.objects.link(ob_empty)
col_collection.objects.link(ob_empty_001)
col_collection.objects.link(ob_cage_torse)
col_collection.objects.link(ob_icosphere)
col_collection.objects.link(ob_bassin)
col_collection.objects.link(ob_bras_droit)
col_collection.objects.link(ob_bras_gauche)
col_collection.objects.link(ob_jambe_droite)
col_collection.objects.link(ob_jambe_gauche)
col_collection.objects.link(ob_cylinder)

# ---- scene / render settings (as saved in the file)
scene.frame_start = 1; scene.frame_end = 250; scene.frame_set(1)
scene.render.engine = 'BLENDER_EEVEE_NEXT'
scene.cycles.sampling_pattern = 'TABULATED_SOBOL'
scene.cycles.use_light_tree = False
scene.view_settings.view_transform = 'Filmic'
bpy.context.view_layer.update()

# ---- added for rendering (the .blend has no active camera and no usable light): camera, sun
cam_auto = bpy.data.cameras.new('AutoCamera')
cam_auto.lens = 50.0
cam_auto.sensor_width = 36.0
cam_auto.clip_end = 1000.0
ob_auto_camera = bpy.data.objects.new('AutoCamera', cam_auto)
scene.collection.objects.link(ob_auto_camera)
ob_auto_camera.location = (7.24662, -8.86612, 10.5278)
ob_auto_camera.rotation_euler = (1.09748, -7.21219e-08, 0.694738)
scene.camera = ob_auto_camera
light_auto_sun = bpy.data.lights.new('AutoSun', 'SUN')
light_auto_sun.energy = 3.0
light_auto_sun.angle = 0.0523599
ob_auto_sun = bpy.data.objects.new('AutoSun', light_auto_sun)
scene.collection.objects.link(ob_auto_sun)
ob_auto_sun.rotation_euler = (0.872665, 0.174533, 0.523599)
bpy.context.view_layer.update()
